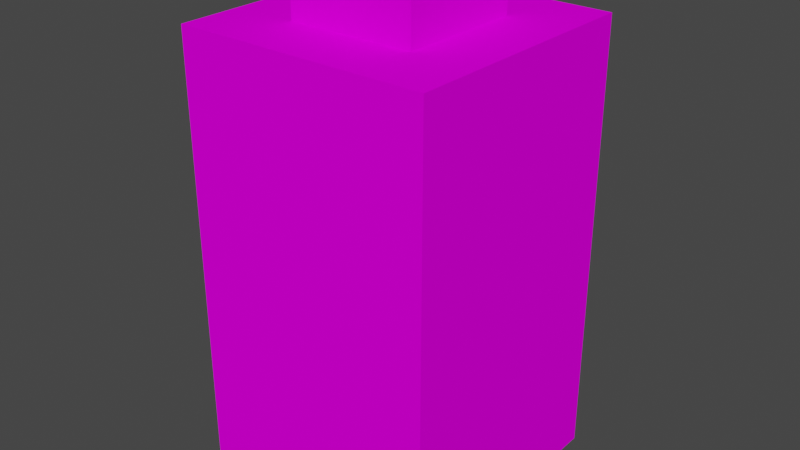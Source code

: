 # Source: battery.blend  (saved by Blender 2.80.75; exported with 4.5.12 LTS)
import bpy
from mathutils import Matrix  # noqa: F401  (used for matrix-valued properties, if any)

bpy.ops.wm.read_factory_settings(use_empty=True)
scene = bpy.context.scene
scene.name = 'Scene'

# ---- collections
col_collection = bpy.data.collections.new('Collection'); scene.collection.children.link(col_collection)

# ---- images (referenced by path relative to the original .blend; pixels are not part of the script)
import os
ASSET_DIR = os.environ.get("B2B_ASSET_DIR", "")  # directory of the original .blend (textures are referenced by path, not embedded)
HERE = os.path.dirname(os.path.abspath(__file__))  # packed textures are extracted next to this script under _unpacked/

def load_image(name, relpath, width, height, colorspace="sRGB"):
    """Load a texture the original file referenced (path relative to the .blend, or extracted next to this script)."""
    p = next((c for c in (os.path.join(HERE, relpath), os.path.join(ASSET_DIR, relpath)) if relpath and os.path.exists(c)), "")
    if p:
        img = bpy.data.images.load(p, check_existing=True)
        img.name = name
    else:  # same state as the original file: an image datablock whose file is absent (Cycles renders it pink)
        img = bpy.data.images.new(name, width, height)
        img.source = "FILE"
        img.filepath = "//" + (relpath or name)
    img.colorspace_settings.name = colorspace
    return img
img_battery_side_png = load_image('battery side.png', 'battery side.png', 1024, 1024, 'sRGB')
img_battery_top_png = load_image('battery top.png', 'battery top.png', 1024, 1024, 'sRGB')
img_battery_port_png = load_image('battery port.png', 'battery port.png', 1024, 1024, 'sRGB')

# ---- materials (node trees are filled in below, after node groups)
mat_sides = bpy.data.materials.new('Sides')
mat_sides.alpha_threshold = 0.0
mat_sides.use_transparent_shadow = False
mat_sides.line_color = (0.0, 0.0, 0.0, 1.0)
mat_top = bpy.data.materials.new('Top')
mat_top.use_transparent_shadow = False
mat_port = bpy.data.materials.new('Port')
mat_port.use_transparent_shadow = False

# ---- material node trees
mat_sides.use_nodes = True; mat_sides.node_tree.nodes.clear()
_N = mat_sides.node_tree.nodes; _L = mat_sides.node_tree.links
n0 = _N.new('ShaderNodeOutputMaterial'); n0.name = 'Material Output'; n0.location = (300, 300)
n1 = _N.new('ShaderNodeBsdfPrincipled'); n1.name = 'Principled BSDF'; n1.location = (10, 300)
n1.distribution = 'GGX'
n1.subsurface_method = 'BURLEY'
n1.inputs[2].default_value = 0.0
n1.inputs[3].default_value = 1.45
n1.inputs[13].default_value = 0.0
n1.inputs[20].default_value = 0.0
n1.inputs[27].default_value = (0.0, 0.0, 0.0, 1.0)
n1.inputs[28].default_value = 1.0
n2 = _N.new('ShaderNodeTexImage'); n2.name = 'Image Texture'; n2.location = (-280, 280)
n2.image = img_battery_side_png
n2.interpolation = 'Closest'
_L.new(n1.outputs[0], n0.inputs[0])
_L.new(n2.outputs[0], n1.inputs[0])
n0.is_active_output = True
mat_top.use_nodes = True; mat_top.node_tree.nodes.clear()
_N = mat_top.node_tree.nodes; _L = mat_top.node_tree.links
n0 = _N.new('ShaderNodeOutputMaterial'); n0.name = 'Material Output'; n0.location = (300, 300)
n1 = _N.new('ShaderNodeBsdfPrincipled'); n1.name = 'Principled BSDF'; n1.location = (10, 300)
n1.distribution = 'GGX'
n1.subsurface_method = 'BURLEY'
n1.inputs[2].default_value = 0.0
n1.inputs[3].default_value = 1.45
n1.inputs[13].default_value = 0.0
n1.inputs[20].default_value = 0.0
n1.inputs[27].default_value = (0.0, 0.0, 0.0, 1.0)
n1.inputs[28].default_value = 1.0
n2 = _N.new('ShaderNodeTexImage'); n2.name = 'Image Texture'; n2.location = (-280, 280)
n2.image = img_battery_top_png
n2.interpolation = 'Closest'
_L.new(n1.outputs[0], n0.inputs[0])
_L.new(n2.outputs[0], n1.inputs[0])
n0.is_active_output = True
mat_port.use_nodes = True; mat_port.node_tree.nodes.clear()
_N = mat_port.node_tree.nodes; _L = mat_port.node_tree.links
n0 = _N.new('ShaderNodeOutputMaterial'); n0.name = 'Material Output'; n0.location = (300, 300)
n1 = _N.new('ShaderNodeBsdfPrincipled'); n1.name = 'Principled BSDF'; n1.location = (10, 300)
n1.distribution = 'GGX'
n1.subsurface_method = 'BURLEY'
n1.inputs[2].default_value = 0.0
n1.inputs[3].default_value = 1.45
n1.inputs[13].default_value = 0.0
n1.inputs[20].default_value = 0.0
n1.inputs[27].default_value = (0.0, 0.0, 0.0, 1.0)
n1.inputs[28].default_value = 1.0
n2 = _N.new('ShaderNodeTexImage'); n2.name = 'Image Texture'; n2.location = (-280, 280)
n2.image = img_battery_port_png
n2.interpolation = 'Closest'
_L.new(n1.outputs[0], n0.inputs[0])
_L.new(n2.outputs[0], n1.inputs[0])
n0.is_active_output = True

# ---- world
world_world = bpy.data.worlds.new('World'); scene.world = world_world
world_world.use_nodes = True; world_world.node_tree.nodes.clear()
_N = world_world.node_tree.nodes; _L = world_world.node_tree.links
n0 = _N.new('ShaderNodeOutputWorld'); n0.name = 'World Output'; n0.location = (300, 300)
n1 = _N.new('ShaderNodeBackground'); n1.name = 'Background'; n1.location = (10, 300)
n1.inputs[0].default_value = (0.05088, 0.05088, 0.05088, 1.0)
_L.new(n1.outputs[0], n0.inputs[0])
n0.is_active_output = True
world_world.color = (0.05088, 0.05088, 0.05088)
world_world.use_sun_shadow = False
world_world.sun_shadow_jitter_overblur = 0.0

# ---- meshes
me_cube = bpy.data.meshes.new('Cube')
me_cube.from_pydata([(1.0, 1.0, -1.0), (1.0, -1.0, -1.0), (-1.0, 1.0, -1.0), (-1.0, -1.0, -1.0), (0.5, -0.5, 1.2), (-0.5, -0.5, 1.2), (0.5, 0.5, 1.2), (-0.5, 0.5, 1.2), (1.0, -1.0, 1.2), (-1.0, -1.0, 1.2), (1.0, 1.0, 1.2), (-1.0, 1.0, 1.2), (0.5, -0.5, 1.5), (-0.5, -0.5, 1.5), (0.5, 0.5, 1.5), (-0.5, 0.5, 1.5)], [], [(2, 11, 10, 0), (2, 0, 1, 3), (1, 8, 9, 3), (6, 7, 15, 14), (4, 5, 9, 8), (6, 4, 8, 10), (5, 7, 11, 9), (7, 6, 10, 11), (14, 15, 13, 12), (4, 6, 14, 12), (7, 5, 13, 15), (5, 4, 12, 13), (3, 9, 11, 2), (0, 10, 8, 1)])
me_cube.polygons.foreach_set('material_index', [0, 0, 0, 1, 1, 1, 1, 1, 2, 1, 1, 1, 0, 0])
_uv = me_cube.uv_layers.new(name='UVMap')
_uv.uv.foreach_set('vector', [-5.311e-09, 1.0, 0.0001352, 0.0001352, 1.0, -7.649e-09, 1.0, 1.0, 0.375, 0.75, 0.625, 0.75, 0.625, 1.0, 0.375, 1.0, 0.0, 1.0, 0.0, 7.451e-08, 1.0, 7.451e-08, 1.0, 1.0, 0.2451, 0.2471, 0.7352, 0.2471, 0.7352, 0.2471, 0.2451, 0.2471, 0.2451, 0.7412, 0.7352, 0.7412, 0.9803, 0.9882, -2.98e-08, 0.9882, 0.2451, 0.2471, 0.2451, 0.7412, -2.98e-08, 0.9882, -2.98e-08, 0.0, 0.7352, 0.7412, 0.7352, 0.2471, 0.9803, 0.0, 0.9803, 0.9882, 0.7352, 0.2471, 0.2451, 0.2471, -2.98e-08, 0.0, 0.9803, 0.0, 2.384e-07, 2.98e-08, 1.0, 0.0, 1.0, 1.0, 0.0, 1.0, 0.2451, 0.7412, 0.2451, 0.2471, 0.2451, 0.2471, 0.2451, 0.7412, 0.7352, 0.2471, 0.7352, 0.7412, 0.7352, 0.7412, 0.7352, 0.2471, 0.7352, 0.7412, 0.2451, 0.7412, 0.2451, 0.7412, 0.7352, 0.7412, -5.96e-08, 1.0, -5.96e-08, 0.0, 1.0, 0.0, 1.0, 1.0, 0.0, 1.0, 2.98e-08, 1.863e-08, 1.0, 0.0, 1.0, 1.0])
me_cube.materials.append(mat_sides)
me_cube.materials.append(mat_top)
me_cube.materials.append(mat_port)
me_cube.use_remesh_preserve_volume = False
me_cube.use_remesh_preserve_attributes = False
me_cube.use_mirror_vertex_groups = False
me_cube.update()

# ---- objects
ob_battery = bpy.data.objects.new('Battery', me_cube)

# ---- transforms, parenting, visibility, modifiers, constraints
ob_battery.location = (0.0, 0.0, 0.0)
ob_battery.scale = (0.5, 0.5, 0.8)
ob_battery.lock_rotations_4d = False
ob_battery.empty_display_type = 'ARROWS'
ob_battery.lineart.crease_threshold = 0.0

# ---- collection membership
col_collection.objects.link(ob_battery)

# ---- scene / render settings (as saved in the file)
scene.frame_start = 1; scene.frame_end = 250; scene.frame_set(25)
scene.render.engine = 'BLENDER_EEVEE_NEXT'
scene.cycles.use_denoising = False
scene.cycles.samples = 128
scene.cycles.sampling_pattern = 'TABULATED_SOBOL'
scene.cycles.use_adaptive_sampling = False
scene.cycles.use_light_tree = False
scene.view_settings.view_transform = 'Filmic'
bpy.context.view_layer.update()

# ---- added for rendering (the .blend has no active camera and no usable light): camera, sun
cam_auto = bpy.data.cameras.new('AutoCamera')
cam_auto.lens = 50.0
cam_auto.sensor_width = 36.0
cam_auto.clip_end = 1000.0
ob_auto_camera = bpy.data.objects.new('AutoCamera', cam_auto)
scene.collection.objects.link(ob_auto_camera)
ob_auto_camera.location = (2.26633, -2.71959, 2.01306)
ob_auto_camera.rotation_euler = (1.09748, -7.21219e-08, 0.694738)
scene.camera = ob_auto_camera
light_auto_sun = bpy.data.lights.new('AutoSun', 'SUN')
light_auto_sun.energy = 3.0
light_auto_sun.angle = 0.0523599
ob_auto_sun = bpy.data.objects.new('AutoSun', light_auto_sun)
scene.collection.objects.link(ob_auto_sun)
ob_auto_sun.rotation_euler = (0.872665, 0.174533, 0.523599)
bpy.context.view_layer.update()
